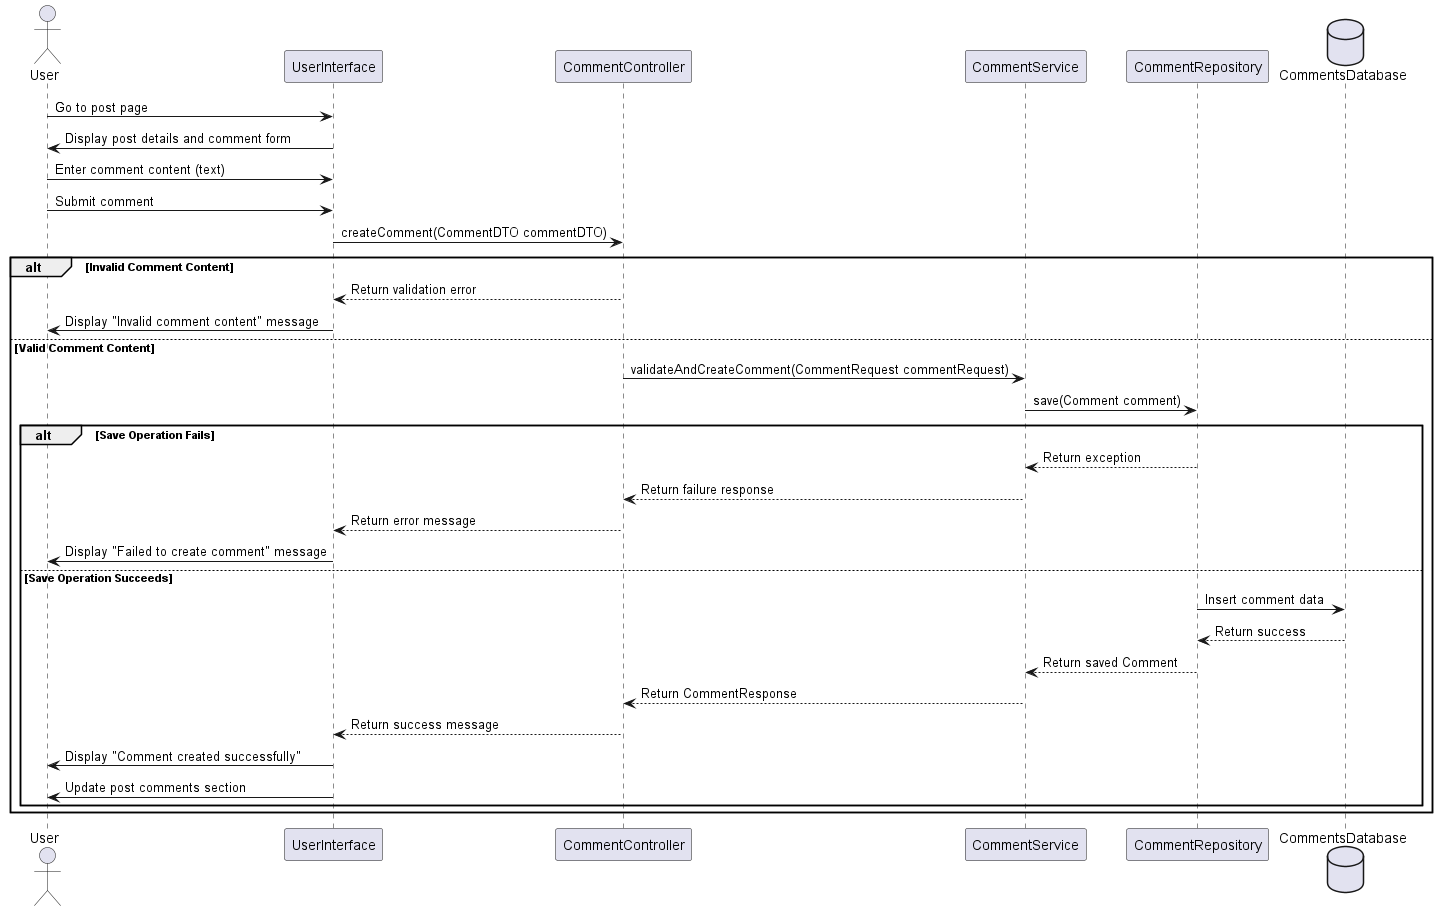

The diagram above was rendered by PlantUML. Its source (embedded in the PNG):
@startuml
actor User
participant "UserInterface" as UI
participant "CommentController" as CommentController
participant "CommentService" as CommentService
participant "CommentRepository" as CommentRepo
database "CommentsDatabase" as CommentsDB

User -> UI: Go to post page
UI -> User: Display post details and comment form
User -> UI: Enter comment content (text)
User -> UI: Submit comment
UI -> CommentController: createComment(CommentDTO commentDTO)

alt Invalid Comment Content
    CommentController --> UI: Return validation error
    UI -> User: Display "Invalid comment content" message
else Valid Comment Content
    CommentController -> CommentService: validateAndCreateComment(CommentRequest commentRequest)
    CommentService -> CommentRepo: save(Comment comment)

    alt Save Operation Fails
        CommentRepo --> CommentService: Return exception
        CommentService --> CommentController: Return failure response
        CommentController --> UI: Return error message
        UI -> User: Display "Failed to create comment" message
    else Save Operation Succeeds
        CommentRepo -> CommentsDB: Insert comment data
        CommentsDB --> CommentRepo: Return success
        CommentRepo --> CommentService: Return saved Comment
        CommentService --> CommentController: Return CommentResponse
        CommentController --> UI: Return success message
        UI -> User: Display "Comment created successfully"
        UI -> User: Update post comments section
    end
end
@enduml